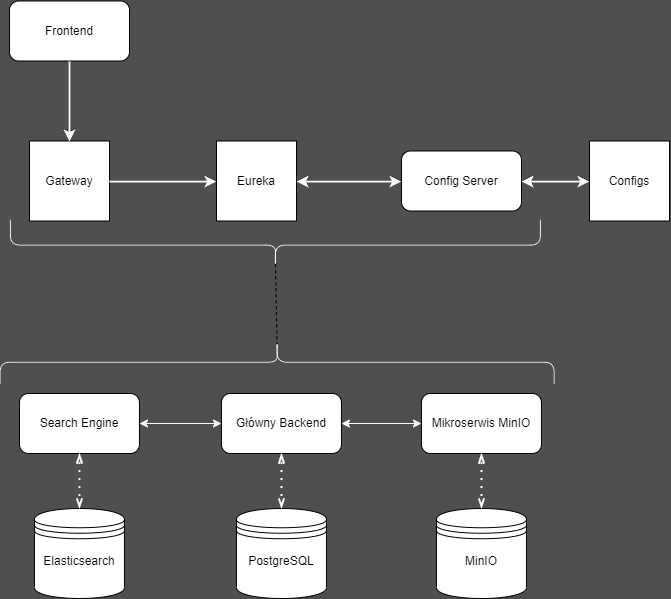

The diagram above was exported from draw.io. Its source (the exported page's mxGraphModel, read from the mxfile embedded in the PNG):
<mxGraphModel dx="3289" dy="1003" grid="1" gridSize="10" guides="1" tooltips="1" connect="1" arrows="1" fold="1" page="1" pageScale="1" pageWidth="827" pageHeight="1169" background="#504e4e" math="0" shadow="0">
  <root>
    <mxCell id="0" />
    <mxCell id="1" parent="0" />
    <mxCell id="KT2xZIUa_pfipfKT8aEQ-1" value="Elasticsearch&lt;br&gt;&amp;nbsp;" style="shape=datastore;whiteSpace=wrap;html=1;" vertex="1" parent="1">
      <mxGeometry x="-665.05" y="695" width="90" height="90" as="geometry" />
    </mxCell>
    <mxCell id="KT2xZIUa_pfipfKT8aEQ-2" value="PostgreSQL&lt;br&gt;&amp;nbsp;" style="shape=datastore;whiteSpace=wrap;html=1;" vertex="1" parent="1">
      <mxGeometry x="-463.05" y="695" width="90" height="90" as="geometry" />
    </mxCell>
    <mxCell id="KT2xZIUa_pfipfKT8aEQ-3" value="MinIO&lt;br&gt;&amp;nbsp;" style="shape=datastore;whiteSpace=wrap;html=1;" vertex="1" parent="1">
      <mxGeometry x="-263.05" y="695" width="90" height="90" as="geometry" />
    </mxCell>
    <mxCell id="KT2xZIUa_pfipfKT8aEQ-4" value="Frontend" style="rounded=1;whiteSpace=wrap;html=1;" vertex="1" parent="1">
      <mxGeometry x="-690" y="187.5" width="120" height="60" as="geometry" />
    </mxCell>
    <mxCell id="KT2xZIUa_pfipfKT8aEQ-5" value="Mikroserwis MinIO" style="rounded=1;whiteSpace=wrap;html=1;" vertex="1" parent="1">
      <mxGeometry x="-278.05" y="580" width="120" height="60" as="geometry" />
    </mxCell>
    <mxCell id="KT2xZIUa_pfipfKT8aEQ-6" value="Config Server" style="rounded=1;whiteSpace=wrap;html=1;" vertex="1" parent="1">
      <mxGeometry x="-298" y="337.5" width="120" height="60" as="geometry" />
    </mxCell>
    <mxCell id="KT2xZIUa_pfipfKT8aEQ-8" value="Gateway" style="whiteSpace=wrap;html=1;aspect=fixed;" vertex="1" parent="1">
      <mxGeometry x="-670" y="327.5" width="80" height="80" as="geometry" />
    </mxCell>
    <mxCell id="KT2xZIUa_pfipfKT8aEQ-9" value="Eureka" style="whiteSpace=wrap;html=1;aspect=fixed;" vertex="1" parent="1">
      <mxGeometry x="-483" y="327.5" width="80" height="80" as="geometry" />
    </mxCell>
    <mxCell id="KT2xZIUa_pfipfKT8aEQ-10" value="Configs" style="whiteSpace=wrap;html=1;aspect=fixed;" vertex="1" parent="1">
      <mxGeometry x="-110" y="327.5" width="80" height="80" as="geometry" />
    </mxCell>
    <mxCell id="KT2xZIUa_pfipfKT8aEQ-12" value="" style="endArrow=classic;html=1;rounded=0;entryX=0.5;entryY=0;entryDx=0;entryDy=0;fontSize=19;strokeWidth=2;exitX=0.5;exitY=1;exitDx=0;exitDy=0;" edge="1" parent="1" source="KT2xZIUa_pfipfKT8aEQ-4" target="KT2xZIUa_pfipfKT8aEQ-8">
      <mxGeometry width="50" height="50" relative="1" as="geometry">
        <mxPoint x="-630" y="17.5" as="sourcePoint" />
        <mxPoint x="-623" y="-32.5" as="targetPoint" />
      </mxGeometry>
    </mxCell>
    <mxCell id="KT2xZIUa_pfipfKT8aEQ-15" value="" style="endArrow=classic;html=1;rounded=0;entryX=0;entryY=0.5;entryDx=0;entryDy=0;exitX=1;exitY=0.5;exitDx=0;exitDy=0;strokeWidth=2;" edge="1" parent="1" source="KT2xZIUa_pfipfKT8aEQ-8" target="KT2xZIUa_pfipfKT8aEQ-9">
      <mxGeometry width="50" height="50" relative="1" as="geometry">
        <mxPoint x="-640" y="297.5" as="sourcePoint" />
        <mxPoint x="-590" y="247.5" as="targetPoint" />
      </mxGeometry>
    </mxCell>
    <mxCell id="KT2xZIUa_pfipfKT8aEQ-16" value="" style="endArrow=classic;startArrow=classic;html=1;rounded=0;entryX=0;entryY=0.5;entryDx=0;entryDy=0;exitX=1;exitY=0.5;exitDx=0;exitDy=0;strokeWidth=2;" edge="1" parent="1" source="KT2xZIUa_pfipfKT8aEQ-6" target="KT2xZIUa_pfipfKT8aEQ-10">
      <mxGeometry width="50" height="50" relative="1" as="geometry">
        <mxPoint x="-298" y="277.5" as="sourcePoint" />
        <mxPoint x="-248" y="227.5" as="targetPoint" />
      </mxGeometry>
    </mxCell>
    <mxCell id="KT2xZIUa_pfipfKT8aEQ-19" value="Search Engine" style="rounded=1;whiteSpace=wrap;html=1;" vertex="1" parent="1">
      <mxGeometry x="-680.05" y="580" width="120" height="60" as="geometry" />
    </mxCell>
    <mxCell id="KT2xZIUa_pfipfKT8aEQ-39" value="" style="endArrow=classic;startArrow=classic;html=1;rounded=0;strokeWidth=2;entryX=0;entryY=0.5;entryDx=0;entryDy=0;exitX=1;exitY=0.5;exitDx=0;exitDy=0;" edge="1" parent="1" source="KT2xZIUa_pfipfKT8aEQ-9" target="KT2xZIUa_pfipfKT8aEQ-6">
      <mxGeometry width="50" height="50" relative="1" as="geometry">
        <mxPoint x="-335" y="367.5" as="sourcePoint" />
        <mxPoint x="-295" y="367.5" as="targetPoint" />
      </mxGeometry>
    </mxCell>
    <mxCell id="KT2xZIUa_pfipfKT8aEQ-40" value="Główny Backend" style="rounded=1;whiteSpace=wrap;html=1;" vertex="1" parent="1">
      <mxGeometry x="-478.05" y="580" width="120" height="60" as="geometry" />
    </mxCell>
    <mxCell id="KT2xZIUa_pfipfKT8aEQ-47" value="" style="shape=curlyBracket;whiteSpace=wrap;html=1;rounded=1;labelPosition=left;verticalLabelPosition=middle;align=right;verticalAlign=middle;rotation=90;" vertex="1" parent="1">
      <mxGeometry x="-443.63" y="271.72" width="42.5" height="554.06" as="geometry" />
    </mxCell>
    <mxCell id="KT2xZIUa_pfipfKT8aEQ-50" value="" style="shape=curlyBracket;whiteSpace=wrap;html=1;rounded=1;flipH=1;labelPosition=right;verticalLabelPosition=middle;align=left;verticalAlign=middle;rotation=90;size=0.4663157894736861;" vertex="1" parent="1">
      <mxGeometry x="-447.85" y="165" width="47.5" height="530" as="geometry" />
    </mxCell>
    <mxCell id="KT2xZIUa_pfipfKT8aEQ-53" value="" style="endArrow=none;dashed=1;html=1;rounded=0;entryX=0.1;entryY=0.5;entryDx=0;entryDy=0;entryPerimeter=0;exitX=0.1;exitY=0.5;exitDx=0;exitDy=0;exitPerimeter=0;" edge="1" parent="1" source="KT2xZIUa_pfipfKT8aEQ-47" target="KT2xZIUa_pfipfKT8aEQ-50">
      <mxGeometry width="50" height="50" relative="1" as="geometry">
        <mxPoint x="-442.5" y="520" as="sourcePoint" />
        <mxPoint x="-392.5" y="470" as="targetPoint" />
      </mxGeometry>
    </mxCell>
    <mxCell id="KT2xZIUa_pfipfKT8aEQ-54" value="" style="endArrow=openThin;dashed=1;html=1;dashPattern=1 3;strokeWidth=2;rounded=0;exitX=0.5;exitY=0;exitDx=0;exitDy=0;startArrow=openThin;startFill=0;endFill=0;entryX=0.5;entryY=1;entryDx=0;entryDy=0;strokeColor=#fbfbfb;" edge="1" parent="1" source="KT2xZIUa_pfipfKT8aEQ-1" target="KT2xZIUa_pfipfKT8aEQ-19">
      <mxGeometry width="50" height="50" relative="1" as="geometry">
        <mxPoint x="-680.05" y="690" as="sourcePoint" />
        <mxPoint x="-632.05" y="660" as="targetPoint" />
      </mxGeometry>
    </mxCell>
    <mxCell id="KT2xZIUa_pfipfKT8aEQ-55" value="" style="endArrow=openThin;dashed=1;html=1;dashPattern=1 3;strokeWidth=2;rounded=0;exitX=0.5;exitY=0;exitDx=0;exitDy=0;startArrow=openThin;startFill=0;endFill=0;entryX=0.5;entryY=1;entryDx=0;entryDy=0;strokeColor=#fbfbfb;" edge="1" parent="1" source="KT2xZIUa_pfipfKT8aEQ-2" target="KT2xZIUa_pfipfKT8aEQ-40">
      <mxGeometry width="50" height="50" relative="1" as="geometry">
        <mxPoint x="-418.46999999999997" y="695" as="sourcePoint" />
        <mxPoint x="-415.55" y="650" as="targetPoint" />
      </mxGeometry>
    </mxCell>
    <mxCell id="KT2xZIUa_pfipfKT8aEQ-56" value="" style="endArrow=openThin;dashed=1;html=1;dashPattern=1 3;strokeWidth=2;rounded=0;exitX=0.5;exitY=0;exitDx=0;exitDy=0;startArrow=openThin;startFill=0;endFill=0;entryX=0.5;entryY=1;entryDx=0;entryDy=0;strokeColor=#fbfbfb;" edge="1" parent="1" source="KT2xZIUa_pfipfKT8aEQ-3" target="KT2xZIUa_pfipfKT8aEQ-5">
      <mxGeometry width="50" height="50" relative="1" as="geometry">
        <mxPoint x="-235.55" y="705" as="sourcePoint" />
        <mxPoint x="-235.55" y="650" as="targetPoint" />
      </mxGeometry>
    </mxCell>
    <mxCell id="KT2xZIUa_pfipfKT8aEQ-58" value="" style="endArrow=classic;startArrow=classic;html=1;rounded=0;entryX=0;entryY=0.5;entryDx=0;entryDy=0;exitX=1;exitY=0.5;exitDx=0;exitDy=0;strokeColor=#fbfbfb;" edge="1" parent="1" source="KT2xZIUa_pfipfKT8aEQ-40" target="KT2xZIUa_pfipfKT8aEQ-5">
      <mxGeometry width="50" height="50" relative="1" as="geometry">
        <mxPoint x="-358.05" y="640" as="sourcePoint" />
        <mxPoint x="-308.05" y="590" as="targetPoint" />
      </mxGeometry>
    </mxCell>
    <mxCell id="KT2xZIUa_pfipfKT8aEQ-60" value="" style="endArrow=classic;startArrow=classic;html=1;rounded=0;exitX=1;exitY=0.5;exitDx=0;exitDy=0;entryX=0;entryY=0.5;entryDx=0;entryDy=0;strokeColor=#fbfbfb;" edge="1" parent="1" source="KT2xZIUa_pfipfKT8aEQ-19" target="KT2xZIUa_pfipfKT8aEQ-40">
      <mxGeometry width="50" height="50" relative="1" as="geometry">
        <mxPoint x="-560.05" y="650" as="sourcePoint" />
        <mxPoint x="-480.05" y="650.42" as="targetPoint" />
      </mxGeometry>
    </mxCell>
    <mxCell id="KT2xZIUa_pfipfKT8aEQ-62" value="" style="endArrow=classic;html=1;rounded=0;entryX=0.5;entryY=0;entryDx=0;entryDy=0;fontSize=19;strokeWidth=2;exitX=0.5;exitY=1;exitDx=0;exitDy=0;strokeColor=#fbfbfb;" edge="1" parent="1">
      <mxGeometry width="50" height="50" relative="1" as="geometry">
        <mxPoint x="-630" y="248" as="sourcePoint" />
        <mxPoint x="-630" y="328" as="targetPoint" />
      </mxGeometry>
    </mxCell>
    <mxCell id="KT2xZIUa_pfipfKT8aEQ-63" value="" style="endArrow=classic;html=1;rounded=0;entryX=0;entryY=0.5;entryDx=0;entryDy=0;exitX=1;exitY=0.5;exitDx=0;exitDy=0;strokeWidth=2;strokeColor=#fbfbfb;" edge="1" parent="1">
      <mxGeometry width="50" height="50" relative="1" as="geometry">
        <mxPoint x="-590" y="368" as="sourcePoint" />
        <mxPoint x="-483" y="368" as="targetPoint" />
      </mxGeometry>
    </mxCell>
    <mxCell id="KT2xZIUa_pfipfKT8aEQ-64" value="" style="endArrow=classic;startArrow=classic;html=1;rounded=0;strokeWidth=2;entryX=0;entryY=0.5;entryDx=0;entryDy=0;exitX=1;exitY=0.5;exitDx=0;exitDy=0;strokeColor=#fbfbfb;" edge="1" parent="1">
      <mxGeometry width="50" height="50" relative="1" as="geometry">
        <mxPoint x="-403" y="368" as="sourcePoint" />
        <mxPoint x="-298" y="368" as="targetPoint" />
      </mxGeometry>
    </mxCell>
    <mxCell id="KT2xZIUa_pfipfKT8aEQ-65" value="" style="endArrow=classic;startArrow=classic;html=1;rounded=0;entryX=0;entryY=0.5;entryDx=0;entryDy=0;exitX=1;exitY=0.5;exitDx=0;exitDy=0;strokeWidth=2;strokeColor=#fbfbfb;" edge="1" parent="1">
      <mxGeometry width="50" height="50" relative="1" as="geometry">
        <mxPoint x="-178" y="368" as="sourcePoint" />
        <mxPoint x="-110" y="368" as="targetPoint" />
      </mxGeometry>
    </mxCell>
    <mxCell id="KT2xZIUa_pfipfKT8aEQ-66" value="" style="shape=curlyBracket;whiteSpace=wrap;html=1;rounded=1;flipH=1;labelPosition=right;verticalLabelPosition=middle;align=left;verticalAlign=middle;rotation=90;size=0.4663157894736861;strokeColor=#fbfbfb;" vertex="1" parent="1">
      <mxGeometry x="-447.85" y="165" width="47.5" height="530" as="geometry" />
    </mxCell>
    <mxCell id="KT2xZIUa_pfipfKT8aEQ-67" value="" style="shape=curlyBracket;whiteSpace=wrap;html=1;rounded=1;labelPosition=left;verticalLabelPosition=middle;align=right;verticalAlign=middle;rotation=90;strokeColor=#fbfbfb;" vertex="1" parent="1">
      <mxGeometry x="-443.63" y="271.72" width="42.5" height="554.06" as="geometry" />
    </mxCell>
  </root>
</mxGraphModel>